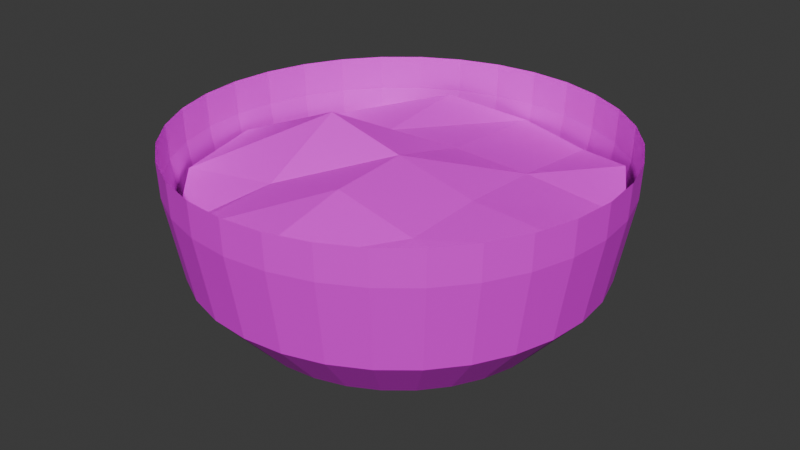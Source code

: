 # Source: bowl.blend  (saved by Blender 4.3.32; exported with 4.5.12 LTS)
import bpy
from mathutils import Matrix  # noqa: F401  (used for matrix-valued properties, if any)

bpy.ops.wm.read_factory_settings(use_empty=True)
scene = bpy.context.scene
scene.name = 'Scene'

# ---- collections
col_collection = bpy.data.collections.new('Collection'); scene.collection.children.link(col_collection)

# ---- images (referenced by path relative to the original .blend; pixels are not part of the script)
import os
ASSET_DIR = os.environ.get("B2B_ASSET_DIR", "")  # directory of the original .blend (textures are referenced by path, not embedded)
HERE = os.path.dirname(os.path.abspath(__file__))  # packed textures are extracted next to this script under _unpacked/

def load_image(name, relpath, width, height, colorspace="sRGB"):
    """Load a texture the original file referenced (path relative to the .blend, or extracted next to this script)."""
    p = next((c for c in (os.path.join(HERE, relpath), os.path.join(ASSET_DIR, relpath)) if relpath and os.path.exists(c)), "")
    if p:
        img = bpy.data.images.load(p, check_existing=True)
        img.name = name
    else:  # same state as the original file: an image datablock whose file is absent (Cycles renders it pink)
        img = bpy.data.images.new(name, width, height)
        img.source = "FILE"
        img.filepath = "//" + (relpath or name)
    img.colorspace_settings.name = colorspace
    return img
img_plastic_png = load_image('plastic.png', 'plastic.png', 1024, 1024, 'sRGB')
img_candy_bowl_candy_png = load_image('candy_bowl_candy.png', 'candy_bowl_candy.png', 1024, 1024, 'sRGB')

# ---- materials (node trees are filled in below, after node groups)
mat_material = bpy.data.materials.new('Material')
mat_material.alpha_threshold = 0.0
mat_material.roughness = 0.5
mat_material.line_color = (0.0, 0.0, 0.0, 1.0)
mat_candy = bpy.data.materials.new('Candy')

# ---- material node trees
mat_material.use_nodes = True; mat_material.node_tree.nodes.clear()
_N = mat_material.node_tree.nodes; _L = mat_material.node_tree.links
n0 = _N.new('ShaderNodeOutputMaterial'); n0.name = 'Material Output'; n0.location = (300, 300)
n1 = _N.new('ShaderNodeBsdfPrincipled'); n1.name = 'Principled BSDF'; n1.location = (10, 300)
n1.inputs[3].default_value = 1.45
n2 = _N.new('ShaderNodeTexImage'); n2.name = 'Image Texture'; n2.location = (-280, 280)
n2.image = img_plastic_png
_L.new(n1.outputs[0], n0.inputs[0])
_L.new(n2.outputs[0], n1.inputs[0])
n0.is_active_output = True
mat_candy.use_nodes = True; mat_candy.node_tree.nodes.clear()
_N = mat_candy.node_tree.nodes; _L = mat_candy.node_tree.links
n0 = _N.new('ShaderNodeBsdfPrincipled'); n0.name = 'Principled BSDF'; n0.location = (10, 300)
n1 = _N.new('ShaderNodeOutputMaterial'); n1.name = 'Material Output'; n1.location = (300, 300)
n2 = _N.new('ShaderNodeTexImage'); n2.name = 'Image Texture'; n2.location = (-180, 280)
n2.image = img_candy_bowl_candy_png
_L.new(n0.outputs[0], n1.inputs[0])
_L.new(n2.outputs[0], n0.inputs[0])
n1.is_active_output = True

# ---- world
world_world = bpy.data.worlds.new('World'); scene.world = world_world
world_world.use_nodes = True; world_world.node_tree.nodes.clear()
_N = world_world.node_tree.nodes; _L = world_world.node_tree.links
n0 = _N.new('ShaderNodeOutputWorld'); n0.name = 'World Output'; n0.location = (300, 300)
n1 = _N.new('ShaderNodeBackground'); n1.name = 'Background'; n1.location = (10, 300)
n1.inputs[0].default_value = (0.05088, 0.05088, 0.05088, 1.0)
_L.new(n1.outputs[0], n0.inputs[0])
n0.is_active_output = True
world_world.color = (0.05088, 0.05088, 0.05088)
world_world.sun_shadow_jitter_overblur = 0.0

# ---- meshes
me_circle = bpy.data.meshes.new('Circle')
me_circle.from_pydata([(6.372e-10, 0.842, -0.04307), (-0.1643, 0.8258, -0.04307), (-0.3223, 0.7779, -0.04307), (-0.468, 0.7001, -0.04307), (-0.5956, 0.5954, -0.04307), (-0.7003, 0.4678, -0.04307), (-0.7782, 0.3222, -0.04307), (-0.8261, 0.1643, -0.04307), (-0.8423, 6.384e-10, -0.04307), (-0.8261, -0.1643, -0.04307), (-0.7782, -0.3222, -0.04307), (-0.7003, -0.4678, -0.04307), (-0.5956, -0.5954, -0.04307), (-0.468, -0.7001, -0.04307), (-0.3223, -0.7779, -0.04307), (-0.1643, -0.8258, -0.04307), (6.372e-10, -0.842, -0.04307), (0.1643, -0.8258, -0.04307), (0.3223, -0.7779, -0.04307), (0.468, -0.7001, -0.04307), (0.5956, -0.5954, -0.04307), (0.7003, -0.4678, -0.04307), (0.7782, -0.3222, -0.04307), (0.8261, -0.1643, -0.04307), (0.8423, 6.384e-10, -0.04307), (0.8261, 0.1643, -0.04307), (0.7782, 0.3222, -0.04307), (0.7003, 0.4678, -0.04307), (0.5956, 0.5954, -0.04307), (0.468, 0.7001, -0.04307), (0.3223, 0.7779, -0.04307), (0.1643, 0.8258, -0.04307), (-1.353e-08, 1.91, 0.1312), (-0.3728, 1.874, 0.1312), (-0.7313, 1.765, 0.1312), (-1.062, 1.588, 0.1312), (-1.351, 1.351, 0.1312), (-1.589, 1.061, 0.1312), (-1.765, 0.731, 0.1312), (-1.874, 0.3727, 0.1312), (-1.911, -7.455e-09, 0.1312), (-1.874, -0.3727, 0.1312), (-1.765, -0.731, 0.1312), (-1.589, -1.061, 0.1312), (-1.351, -1.351, 0.1312), (-1.062, -1.588, 0.1312), (-0.7313, -1.765, 0.1312), (-0.3728, -1.874, 0.1312), (-1.353e-08, -1.91, 0.1312), (0.3728, -1.874, 0.1312), (0.7313, -1.765, 0.1312), (1.062, -1.588, 0.1312), (1.351, -1.351, 0.1312), (1.589, -1.061, 0.1312), (1.765, -0.731, 0.1312), (1.874, -0.3727, 0.1312), (1.911, -7.455e-09, 0.1312), (1.874, 0.3727, 0.1312), (1.765, 0.731, 0.1312), (1.589, 1.061, 0.1312), (1.351, 1.351, 0.1312), (1.062, 1.588, 0.1312), (0.7313, 1.765, 0.1312), (0.3728, 1.874, 0.1312), (-1.268e-08, 2.478, 0.7744), (-0.4837, 2.431, 0.7744), (-0.9488, 2.29, 0.7744), (-1.377, 2.061, 0.7744), (-1.753, 1.753, 0.7744), (-2.062, 1.377, 0.7744), (-2.291, 0.9485, 0.7744), (-2.432, 0.4835, 0.7744), (-2.479, -2.272e-09, 0.7744), (-2.432, -0.4835, 0.7744), (-2.291, -0.9485, 0.7744), (-2.062, -1.377, 0.7744), (-1.753, -1.753, 0.7744), (-1.377, -2.061, 0.7744), (-0.9488, -2.29, 0.7744), (-0.4837, -2.431, 0.7744), (-1.268e-08, -2.478, 0.7744), (0.4837, -2.431, 0.7744), (0.9488, -2.29, 0.7744), (1.377, -2.061, 0.7744), (1.753, -1.753, 0.7744), (2.062, -1.377, 0.7744), (2.291, -0.9485, 0.7744), (2.432, -0.4835, 0.7744), (2.479, -2.272e-09, 0.7744), (2.432, 0.4835, 0.7744), (2.291, 0.9485, 0.7744), (2.062, 1.377, 0.7744), (1.753, 1.753, 0.7744), (1.377, 2.061, 0.7744), (0.9488, 2.29, 0.7744), (0.4837, 2.431, 0.7744), (-9.092e-09, 2.663, 1.805), (-0.5196, 2.611, 1.805), (-1.019, 2.46, 1.805), (-1.48, 2.214, 1.805), (-1.883, 1.883, 1.805), (-2.215, 1.479, 1.805), (-2.461, 1.019, 1.805), (-2.612, 0.5194, 1.805), (-2.664, -6.441e-09, 1.805), (-2.612, -0.5194, 1.805), (-2.461, -1.019, 1.805), (-2.215, -1.479, 1.805), (-1.883, -1.883, 1.805), (-1.48, -2.214, 1.805), (-1.019, -2.46, 1.805), (-0.5196, -2.611, 1.805), (-9.092e-09, -2.663, 1.805), (0.5196, -2.611, 1.805), (1.019, -2.46, 1.805), (1.48, -2.214, 1.805), (1.883, -1.883, 1.805), (2.215, -1.479, 1.805), (2.461, -1.019, 1.805), (2.612, -0.5194, 1.805), (2.664, -6.441e-09, 1.805), (2.612, 0.5194, 1.805), (2.461, 1.019, 1.805), (2.215, 1.479, 1.805), (1.883, 1.883, 1.805), (1.48, 2.214, 1.805), (1.019, 2.46, 1.805), (0.5196, 2.611, 1.805), (-6.362e-09, 2.679, 2.232), (-0.5228, 2.628, 2.232), (-1.026, 2.475, 2.232), (-1.489, 2.228, 2.232), (-1.895, 1.894, 2.232), (-2.228, 1.488, 2.232), (-2.476, 1.025, 2.232), (-2.628, 0.5226, 2.232), (-2.68, -9.389e-09, 2.232), (-2.628, -0.5226, 2.232), (-2.476, -1.025, 2.232), (-2.228, -1.488, 2.232), (-1.895, -1.894, 2.232), (-1.489, -2.228, 2.232), (-1.026, -2.475, 2.232), (-0.5228, -2.628, 2.232), (-6.362e-09, -2.679, 2.232), (0.5228, -2.628, 2.232), (1.026, -2.475, 2.232), (1.489, -2.228, 2.232), (1.895, -1.894, 2.232), (2.228, -1.488, 2.232), (2.476, -1.025, 2.232), (2.628, -0.5226, 2.232), (2.68, -9.389e-09, 2.232), (2.628, 0.5226, 2.232), (2.476, 1.025, 2.232), (2.228, 1.488, 2.232), (1.895, 1.894, 2.232), (1.489, 2.228, 2.232), (1.026, 2.475, 2.232), (0.5228, 2.628, 2.232)], [], [(26, 25, 57, 58), (13, 12, 44, 45), (27, 26, 58, 59), (14, 13, 45, 46), (1, 0, 32, 33), (28, 27, 59, 60), (15, 14, 46, 47), (2, 1, 33, 34), (29, 28, 60, 61), (16, 15, 47, 48), (3, 2, 34, 35), (30, 29, 61, 62), (17, 16, 48, 49), (4, 3, 35, 36), (31, 30, 62, 63), (18, 17, 49, 50), (5, 4, 36, 37), (0, 31, 63, 32), (19, 18, 50, 51), (6, 5, 37, 38), (20, 19, 51, 52), (7, 6, 38, 39), (21, 20, 52, 53), (8, 7, 39, 40), (22, 21, 53, 54), (9, 8, 40, 41), (23, 22, 54, 55), (10, 9, 41, 42), (24, 23, 55, 56), (11, 10, 42, 43), (25, 24, 56, 57), (12, 11, 43, 44), (56, 55, 87, 88), (43, 42, 74, 75), (57, 56, 88, 89), (44, 43, 75, 76), (58, 57, 89, 90), (45, 44, 76, 77), (59, 58, 90, 91), (46, 45, 77, 78), (33, 32, 64, 65), (60, 59, 91, 92), (47, 46, 78, 79), (34, 33, 65, 66), (61, 60, 92, 93), (48, 47, 79, 80), (35, 34, 66, 67), (62, 61, 93, 94), (49, 48, 80, 81), (36, 35, 67, 68), (63, 62, 94, 95), (50, 49, 81, 82), (37, 36, 68, 69), (32, 63, 95, 64), (51, 50, 82, 83), (38, 37, 69, 70), (52, 51, 83, 84), (39, 38, 70, 71), (53, 52, 84, 85), (40, 39, 71, 72), (54, 53, 85, 86), (41, 40, 72, 73), (55, 54, 86, 87), (42, 41, 73, 74), (91, 90, 122, 123), (78, 77, 109, 110), (65, 64, 96, 97), (92, 91, 123, 124), (79, 78, 110, 111), (66, 65, 97, 98), (93, 92, 124, 125), (80, 79, 111, 112), (67, 66, 98, 99), (94, 93, 125, 126), (81, 80, 112, 113), (68, 67, 99, 100), (95, 94, 126, 127), (82, 81, 113, 114), (69, 68, 100, 101), (64, 95, 127, 96), (83, 82, 114, 115), (70, 69, 101, 102), (84, 83, 115, 116), (71, 70, 102, 103), (85, 84, 116, 117), (72, 71, 103, 104), (86, 85, 117, 118), (73, 72, 104, 105), (87, 86, 118, 119), (74, 73, 105, 106), (88, 87, 119, 120), (75, 74, 106, 107), (89, 88, 120, 121), (76, 75, 107, 108), (90, 89, 121, 122), (77, 76, 108, 109), (1, 2, 3, 4, 5, 6, 7, 8, 9, 10, 11, 12, 13, 14, 15, 16, 17, 18, 19, 20, 21, 22, 23, 24, 25, 26, 27, 28, 29, 30, 31, 0), (97, 96, 128, 129), (124, 123, 155, 156), (111, 110, 142, 143), (98, 97, 129, 130), (125, 124, 156, 157), (112, 111, 143, 144), (99, 98, 130, 131), (126, 125, 157, 158), (113, 112, 144, 145), (100, 99, 131, 132), (127, 126, 158, 159), (114, 113, 145, 146), (101, 100, 132, 133), (96, 127, 159, 128), (115, 114, 146, 147), (102, 101, 133, 134), (116, 115, 147, 148), (103, 102, 134, 135), (117, 116, 148, 149), (104, 103, 135, 136), (118, 117, 149, 150), (105, 104, 136, 137), (119, 118, 150, 151), (106, 105, 137, 138), (120, 119, 151, 152), (107, 106, 138, 139), (121, 120, 152, 153), (108, 107, 139, 140), (122, 121, 153, 154), (109, 108, 140, 141), (123, 122, 154, 155), (110, 109, 141, 142)])
_uv = me_circle.uv_layers.new(name='UVMap')
_uv.uv.foreach_set('vector', [0.8504, 0.6393, 0.8688, 0.5788, 1.191, 0.6345, 1.149, 0.7719, 0.2861, 0.1895, 0.2371, 0.2297, 0.0002277, 0.004465, 0.1113, -0.08666, 0.8165, 0.705, 0.8463, 0.6492, 1.151, 0.7666, 1.084, 0.8933, 0.3508, 0.1538, 0.2949, 0.1836, 0.1065, -0.08349, 0.2333, -0.1512, 0.4317, 0.8708, 0.4947, 0.877, 0.5029, 1.204, 0.3599, 1.19, 0.7704, 0.7628, 0.8106, 0.7138, 1.087, 0.8885, 0.9957, 0.9996, 0.4212, 0.1313, 0.3606, 0.1497, 0.228, -0.149, 0.3655, -0.1907, 0.3606, 0.8503, 0.4212, 0.8687, 0.3655, 1.191, 0.228, 1.149, 0.7139, 0.8105, 0.7629, 0.7703, 0.9998, 0.9955, 0.8887, 1.087, 0.4947, 0.123, 0.4317, 0.1292, 0.3599, -0.1896, 0.5029, -0.2037, 0.2949, 0.8164, 0.3508, 0.8462, 0.2333, 1.151, 0.1065, 1.083, 0.6492, 0.8462, 0.7051, 0.8164, 0.8935, 1.083, 0.7667, 1.151, 0.5683, 0.1292, 0.5053, 0.123, 0.4971, -0.2037, 0.6401, -0.1896, 0.2371, 0.7703, 0.2861, 0.8105, 0.1113, 1.087, 0.0002277, 0.9955, 0.5788, 0.8687, 0.6394, 0.8503, 0.772, 1.149, 0.6345, 1.191, 0.6394, 0.1497, 0.5788, 0.1313, 0.6345, -0.1907, 0.772, -0.149, 0.1894, 0.7138, 0.2296, 0.7628, 0.004276, 0.9996, -0.08687, 0.8885, 0.5053, 0.877, 0.5683, 0.8708, 0.6401, 1.19, 0.4971, 1.204, 0.7051, 0.1836, 0.6492, 0.1538, 0.7667, -0.1512, 0.8935, -0.08349, 0.1537, 0.6492, 0.1835, 0.705, -0.08369, 0.8933, -0.1514, 0.7666, 0.7629, 0.2297, 0.7139, 0.1895, 0.8887, -0.08666, 0.9998, 0.004465, 0.1312, 0.5788, 0.1496, 0.6393, -0.1492, 0.7719, -0.1909, 0.6345, 0.8106, 0.2862, 0.7704, 0.2372, 0.9957, 0.0004235, 1.087, 0.1115, 0.1229, 0.5053, 0.1291, 0.5683, -0.1898, 0.6401, -0.2039, 0.4971, 0.8463, 0.3508, 0.8165, 0.295, 1.084, 0.1067, 1.151, 0.2334, 0.1291, 0.4317, 0.1229, 0.4947, -0.2039, 0.5029, -0.1898, 0.3599, 0.8688, 0.4212, 0.8504, 0.3607, 1.149, 0.2281, 1.191, 0.3655, 0.1496, 0.3607, 0.1312, 0.4212, -0.1909, 0.3655, -0.1492, 0.2281, 0.8771, 0.4947, 0.8709, 0.4317, 1.19, 0.3599, 1.204, 0.5029, 0.1835, 0.295, 0.1537, 0.3508, -0.1514, 0.2334, -0.08369, 0.1067, 0.8709, 0.5683, 0.8771, 0.5053, 1.204, 0.4971, 1.19, 0.6401, 0.2296, 0.2372, 0.1894, 0.2862, -0.08687, 0.1115, 0.004276, 0.0004235, 0.5028, 0.07978, 0.3599, 0.07978, 0.3188, 0.3334, 0.5043, 0.3334, 0.1066, 0.07974, 0.2333, 0.07975, 0.1568, 0.3334, -0.007569, 0.3333, 0.6401, 0.07978, 0.4972, 0.07978, 0.4957, 0.3334, 0.6812, 0.3334, 0.004076, 0.0002708, -0.08707, 0.1113, -0.257, -0.0004642, -0.1387, -0.1445, 0.772, 0.07976, 0.6345, 0.07977, 0.6728, 0.3334, 0.8511, 0.3334, 0.1111, -0.08686, 5.587e-05, 0.00427, -0.1448, -0.1385, -0.0007086, -0.2567, 0.8934, 0.07974, 0.7667, 0.07975, 0.8432, 0.3334, 1.008, 0.3333, 0.2331, 0.07965, 0.1064, 0.07966, -0.007818, 0.3333, 0.1566, 0.3332, 0.3598, 0.07962, 0.5028, 0.07962, 0.5043, 0.3332, 0.3187, 0.3332, 0.9959, 0.9997, 1.087, 0.8887, 1.257, 1.0, 1.139, 1.145, 0.3654, 0.07963, 0.2279, 0.07964, 0.1487, 0.3332, 0.3271, 0.3332, 0.2279, 0.07964, 0.3654, 0.07963, 0.3271, 0.3332, 0.1487, 0.3332, 0.8889, 1.087, 0.9999, 0.9957, 1.145, 1.139, 1.001, 1.257, 0.5028, 0.07962, 0.3598, 0.07962, 0.3187, 0.3332, 0.5043, 0.3332, 0.1064, 0.07966, 0.2331, 0.07965, 0.1566, 0.3332, -0.007818, 0.3333, 0.7669, 0.07965, 0.8936, 0.07966, 1.008, 0.3333, 0.8434, 0.3332, 0.6402, 0.07962, 0.4972, 0.07962, 0.4957, 0.3332, 0.6813, 0.3332, 5.591e-05, 0.9957, 0.1111, 1.087, -0.0007086, 1.257, -0.1448, 1.139, 0.6346, 0.07963, 0.7721, 0.07964, 0.8513, 0.3332, 0.6729, 0.3332, 0.7721, 0.07964, 0.6346, 0.07963, 0.6729, 0.3332, 0.8513, 0.3332, -0.08707, 0.8887, 0.004076, 0.9997, -0.1387, 1.145, -0.257, 1.0, 0.4972, 0.07962, 0.6402, 0.07962, 0.6813, 0.3332, 0.4957, 0.3332, 0.8936, 0.07966, 0.7669, 0.07965, 0.8434, 0.3332, 1.008, 0.3333, 0.7667, 0.07975, 0.8934, 0.07974, 1.008, 0.3333, 0.8432, 0.3334, 0.9999, 0.00427, 0.8889, -0.08686, 1.001, -0.2567, 1.145, -0.1385, 0.6345, 0.07977, 0.772, 0.07976, 0.8511, 0.3334, 0.6728, 0.3334, 1.087, 0.1113, 0.9959, 0.0002708, 1.139, -0.1445, 1.257, -0.0004642, 0.4972, 0.07978, 0.6401, 0.07978, 0.6812, 0.3334, 0.4957, 0.3334, 0.2333, 0.07975, 0.1066, 0.07974, -0.007569, 0.3333, 0.1568, 0.3334, 0.3599, 0.07978, 0.5028, 0.07978, 0.5043, 0.3334, 0.3188, 0.3334, 0.3655, 0.07977, 0.228, 0.07976, 0.1489, 0.3334, 0.3272, 0.3334, 0.228, 0.07976, 0.3655, 0.07977, 0.3272, 0.3334, 0.1489, 0.3334, 1.112, 0.2693, 0.9474, 0.2693, 0.9412, 0.6659, 1.118, 0.6659, 0.05241, 0.2692, -0.112, 0.2692, -0.1181, 0.6659, 0.05851, 0.6658, 0.2971, 0.2692, 0.4826, 0.2692, 0.4895, 0.6658, 0.2902, 0.6658, 1.285, 0.2693, 1.141, 0.2693, 1.135, 0.6659, 1.29, 0.6659, 0.2629, 0.2692, 0.08455, 0.2692, 0.07791, 0.6658, 0.2696, 0.6658, 0.08455, 0.2692, 0.2629, 0.2692, 0.2696, 0.6658, 0.07791, 0.6658, 1.141, 0.2692, 1.285, 0.2692, 1.29, 0.6659, 1.136, 0.6659, 0.4826, 0.2692, 0.2971, 0.2692, 0.2902, 0.6658, 0.4895, 0.6658, -0.112, 0.2692, 0.05241, 0.2692, 0.05851, 0.6658, -0.1181, 0.6659, 0.9476, 0.2692, 1.112, 0.2692, 1.118, 0.6659, 0.9415, 0.6658, 0.7029, 0.2692, 0.5174, 0.2692, 0.5105, 0.6658, 0.7098, 0.6658, -0.285, 0.2692, -0.1409, 0.2692, -0.1356, 0.6659, -0.2903, 0.6659, 0.7371, 0.2692, 0.9155, 0.2692, 0.9221, 0.6658, 0.7304, 0.6658, 0.9155, 0.2692, 0.7371, 0.2692, 0.7304, 0.6658, 0.9221, 0.6658, 1.141, 0.2693, 1.285, 0.2693, 1.29, 0.6659, 1.135, 0.6659, 0.5174, 0.2692, 0.7029, 0.2692, 0.7098, 0.6658, 0.5105, 0.6658, 1.112, 0.2692, 0.9476, 0.2692, 0.9415, 0.6658, 1.118, 0.6659, 0.9474, 0.2693, 1.112, 0.2693, 1.118, 0.6659, 0.9412, 0.6659, 1.285, 0.2692, 1.141, 0.2692, 1.136, 0.6659, 1.29, 0.6659, 0.7369, 0.2693, 0.9152, 0.2693, 0.9219, 0.6659, 0.7303, 0.6659, -0.1406, 0.2693, -0.2847, 0.2693, -0.2901, 0.6659, -0.1353, 0.6659, 0.5174, 0.2693, 0.7028, 0.2693, 0.7097, 0.6659, 0.5105, 0.6659, 0.05265, 0.2693, -0.1117, 0.2693, -0.1178, 0.6659, 0.05877, 0.6659, 0.2972, 0.2693, 0.4826, 0.2693, 0.4895, 0.6659, 0.2903, 0.6659, 0.2631, 0.2693, 0.08476, 0.2693, 0.07814, 0.6659, 0.2697, 0.6659, 0.08476, 0.2693, 0.2631, 0.2693, 0.2697, 0.6659, 0.07814, 0.6659, 0.4826, 0.2693, 0.2972, 0.2693, 0.2903, 0.6659, 0.4895, 0.6659, -0.1117, 0.2693, 0.05265, 0.2693, 0.05877, 0.6659, -0.1178, 0.6659, 0.7028, 0.2693, 0.5174, 0.2693, 0.5105, 0.6659, 0.7097, 0.6659, -0.2847, 0.2693, -0.1406, 0.2693, -0.1353, 0.6659, -0.2901, 0.6659, 0.9152, 0.2693, 0.7369, 0.2693, 0.7303, 0.6659, 0.9219, 0.6659, -0.1409, 0.2692, -0.285, 0.2692, -0.2903, 0.6659, -0.1356, 0.6659, 0.437, 0.8168, 0.3764, 0.7984, 0.3205, 0.7685, 0.2716, 0.7284, 0.2314, 0.6794, 0.2015, 0.6236, 0.1831, 0.563, 0.1769, 0.5, 0.1831, 0.437, 0.2015, 0.3764, 0.2314, 0.3206, 0.2716, 0.2716, 0.3205, 0.2315, 0.3764, 0.2016, 0.437, 0.1832, 0.5, 0.177, 0.563, 0.1832, 0.6236, 0.2016, 0.6795, 0.2315, 0.7284, 0.2716, 0.7686, 0.3206, 0.7985, 0.3764, 0.8169, 0.437, 0.8231, 0.5, 0.8169, 0.563, 0.7985, 0.6236, 0.7686, 0.6794, 0.7284, 0.7284, 0.6795, 0.7685, 0.6236, 0.7984, 0.563, 0.8168, 0.5, 0.823, 0.2902, 0.7118, 0.4895, 0.7118, 0.4901, 0.847, 0.2896, 0.847, 1.29, 0.7119, 1.135, 0.7119, 1.135, 0.847, 1.291, 0.847, 0.2696, 0.7119, 0.07791, 0.7119, 0.07732, 0.847, 0.2701, 0.847, 0.07791, 0.7119, 0.2696, 0.7119, 0.2701, 0.847, 0.07732, 0.847, 1.136, 0.7119, 1.29, 0.7119, 1.291, 0.847, 1.135, 0.847, 0.4895, 0.7118, 0.2902, 0.7118, 0.2896, 0.847, 0.4901, 0.847, -0.1181, 0.7119, 0.0585, 0.7119, 0.05905, 0.847, -0.1186, 0.847, 0.9415, 0.7119, 1.118, 0.7119, 1.119, 0.847, 0.9409, 0.847, 0.7098, 0.7118, 0.5105, 0.7118, 0.5099, 0.847, 0.7104, 0.847, -0.2903, 0.7119, -0.1356, 0.7119, -0.1351, 0.847, -0.2908, 0.847, 0.7304, 0.7119, 0.9221, 0.7119, 0.9227, 0.847, 0.7299, 0.847, 0.9221, 0.7119, 0.7304, 0.7119, 0.7299, 0.847, 0.9227, 0.847, 1.135, 0.7119, 1.29, 0.7119, 1.291, 0.847, 1.135, 0.847, 0.5105, 0.7118, 0.7098, 0.7118, 0.7104, 0.847, 0.5099, 0.847, 1.118, 0.7119, 0.9415, 0.7119, 0.9409, 0.847, 1.119, 0.847, 0.9412, 0.7119, 1.118, 0.7119, 1.118, 0.847, 0.9407, 0.847, 1.29, 0.7119, 1.136, 0.7119, 1.135, 0.847, 1.291, 0.847, 0.7303, 0.7119, 0.9219, 0.7119, 0.9224, 0.847, 0.7297, 0.8471, -0.1353, 0.7119, -0.29, 0.7119, -0.2905, 0.847, -0.1348, 0.847, 0.5105, 0.7119, 0.7097, 0.7119, 0.7103, 0.8471, 0.5099, 0.8471, 0.05877, 0.7119, -0.1178, 0.7119, -0.1184, 0.847, 0.05931, 0.847, 0.2903, 0.7119, 0.4895, 0.7119, 0.4901, 0.8471, 0.2897, 0.8471, 0.2697, 0.7119, 0.07814, 0.7119, 0.07755, 0.847, 0.2703, 0.8471, 0.07814, 0.7119, 0.2697, 0.7119, 0.2703, 0.8471, 0.07755, 0.847, 0.4895, 0.7119, 0.2903, 0.7119, 0.2897, 0.8471, 0.4901, 0.8471, -0.1178, 0.7119, 0.05877, 0.7119, 0.05931, 0.847, -0.1184, 0.847, 0.7097, 0.7119, 0.5105, 0.7119, 0.5099, 0.8471, 0.7103, 0.8471, -0.29, 0.7119, -0.1353, 0.7119, -0.1348, 0.847, -0.2905, 0.847, 0.9219, 0.7119, 0.7303, 0.7119, 0.7297, 0.8471, 0.9224, 0.847, -0.1356, 0.7119, -0.2903, 0.7119, -0.2908, 0.847, -0.1351, 0.847, 1.118, 0.7119, 0.9412, 0.7119, 0.9407, 0.847, 1.118, 0.847, 0.0585, 0.7119, -0.1181, 0.7119, -0.1186, 0.847, 0.05905, 0.847])
me_circle.materials.append(mat_material)
me_circle.update()
me_plane = bpy.data.meshes.new('Plane')
me_plane.from_pydata([(-0.8025, -0.9328, 0.6288), (0.87, -0.8355, 0.5288), (-0.8391, 0.8994, 0.7093), (0.9061, 0.8726, 0.858), (-1.238, 0.01341, 0.7809), (-0.006704, -1.208, 0.7809), (1.228, 0.01341, 0.7809), (-0.006704, 1.254, 0.7809), (-0.006828, -9.531e-05, 0.9599), (-1.107, -0.567, 0.7623), (0.5067, -1.134, 0.7623), (1.141, 0.4866, 0.7623), (-0.5, 1.087, 0.8814), (-1.056, 0.5469, 0.7623), (-0.5536, -1.114, 0.7623), (1.067, -0.5402, 0.7623), (0.4933, 1.114, 0.7623), (0.0, 0.5, 0.8405), (0.004806, -0.5, 0.9387), (-0.5, 0.0, 1.088), (0.5, 0.0, 0.8405), (0.5, -0.5, 0.8199), (-0.5, -0.5, 0.8199), (-0.5, 0.5, 0.8199), (0.5, 0.5, 0.8199)], [], [(24, 11, 3, 16), (23, 17, 7, 12), (22, 18, 8, 19), (21, 15, 6, 20), (18, 21, 20, 8), (5, 10, 21, 18), (10, 1, 15, 21), (9, 22, 19, 4), (0, 14, 22, 9), (14, 5, 18, 22), (13, 23, 12, 2), (4, 19, 23, 13), (19, 8, 17, 23), (17, 24, 16, 7), (8, 20, 24, 17), (20, 6, 11, 24)])
_uv = me_plane.uv_layers.new(name='UVMap')
_uv.uv.foreach_set('vector', [0.7024, 0.7033, 0.9622, 0.6979, 0.8671, 0.8545, 0.6997, 0.9523, 0.2968, 0.7033, 0.4996, 0.7033, 0.4969, 1.009, 0.2968, 0.9415, 0.2968, 0.2978, 0.5016, 0.2978, 0.4968, 0.5005, 0.2968, 0.5006, 0.7024, 0.2978, 0.9323, 0.2815, 0.9976, 0.506, 0.7024, 0.5006, 0.5016, 0.2978, 0.7024, 0.2978, 0.7024, 0.5006, 0.4968, 0.5005, 0.4969, 0.01078, 0.7051, 0.04068, 0.7024, 0.2978, 0.5016, 0.2978, 0.7051, 0.04068, 0.8524, 0.1618, 0.9323, 0.2815, 0.7024, 0.2978, 0.05058, 0.2706, 0.2968, 0.2978, 0.2968, 0.5006, -0.002422, 0.506, 0.1742, 0.1223, 0.2751, 0.04884, 0.2968, 0.2978, 0.05058, 0.2706, 0.2751, 0.04884, 0.4969, 0.01078, 0.5016, 0.2978, 0.2968, 0.2978, 0.07128, 0.7224, 0.2968, 0.7033, 0.2968, 0.9415, 0.1593, 0.8653, -0.002422, 0.506, 0.2968, 0.5006, 0.2968, 0.7033, 0.07128, 0.7224, 0.2968, 0.5006, 0.4968, 0.5005, 0.4996, 0.7033, 0.2968, 0.7033, 0.4996, 0.7033, 0.7024, 0.7033, 0.6997, 0.9523, 0.4969, 1.009, 0.4968, 0.5005, 0.7024, 0.5006, 0.7024, 0.7033, 0.4996, 0.7033, 0.7024, 0.5006, 0.9976, 0.506, 0.9622, 0.6979, 0.7024, 0.7033])
me_plane.materials.append(mat_candy)
me_plane.update()

# ---- objects
ob_bowl = bpy.data.objects.new('Bowl', me_circle)
ob_candy = bpy.data.objects.new('Candy', me_plane)

# ---- transforms, parenting, visibility, modifiers, constraints
ob_bowl.location = (0.0, 0.0, 0.0)
ob_bowl.scale = (0.09219, 0.09219, 0.09219)
ob_candy.location = (0.0, 0.0, 0.0)
ob_candy.scale = (0.1897, 0.1897, 0.1897)

# ---- collection membership
col_collection.objects.link(ob_bowl)
col_collection.objects.link(ob_candy)

# ---- scene / render settings (as saved in the file)
scene.frame_start = 1; scene.frame_end = 250; scene.frame_set(1)
scene.render.engine = 'BLENDER_EEVEE_NEXT'
bpy.context.view_layer.update()

# ---- added for rendering (the .blend has no active camera and no usable light): camera, sun
cam_auto = bpy.data.cameras.new('AutoCamera')
cam_auto.lens = 50.0
cam_auto.sensor_width = 36.0
cam_auto.clip_end = 1000.0
ob_auto_camera = bpy.data.objects.new('AutoCamera', cam_auto)
scene.collection.objects.link(ob_auto_camera)
ob_auto_camera.location = (0.675151, -0.810181, 0.641381)
ob_auto_camera.rotation_euler = (1.09748, -7.21219e-08, 0.694738)
scene.camera = ob_auto_camera
light_auto_sun = bpy.data.lights.new('AutoSun', 'SUN')
light_auto_sun.energy = 3.0
light_auto_sun.angle = 0.0523599
ob_auto_sun = bpy.data.objects.new('AutoSun', light_auto_sun)
scene.collection.objects.link(ob_auto_sun)
ob_auto_sun.rotation_euler = (0.872665, 0.174533, 0.523599)
bpy.context.view_layer.update()
